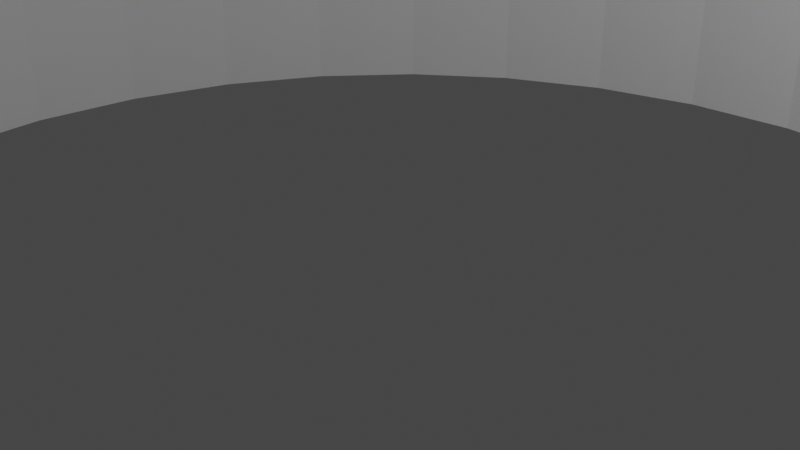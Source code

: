 # Source: LevelGeometry.blend  (saved by Blender 2.91.10; exported with 4.5.12 LTS)
import bpy
from mathutils import Matrix  # noqa: F401  (used for matrix-valued properties, if any)

bpy.ops.wm.read_factory_settings(use_empty=True)
scene = bpy.context.scene
scene.name = 'Scene'

# ---- collections
col_collection = bpy.data.collections.new('Collection'); scene.collection.children.link(col_collection)

# ---- world
world_world = bpy.data.worlds.new('World'); scene.world = world_world
world_world.use_nodes = True; world_world.node_tree.nodes.clear()
_N = world_world.node_tree.nodes; _L = world_world.node_tree.links
n0 = _N.new('ShaderNodeOutputWorld'); n0.name = 'World Output'; n0.location = (300, 300)
n1 = _N.new('ShaderNodeBackground'); n1.name = 'Background'; n1.location = (10, 300)
n1.inputs[0].default_value = (0.05088, 0.05088, 0.05088, 1.0)
_L.new(n1.outputs[0], n0.inputs[0])
n0.is_active_output = True
world_world.color = (0.05088, 0.05088, 0.05088)
world_world.use_sun_shadow = False
world_world.sun_shadow_jitter_overblur = 0.0

# ---- cameras
cam_camera = bpy.data.cameras.new('Camera')
cam_camera.clip_end = 100.0
cam_camera.ortho_scale = 7.314

# ---- lights
light_light = bpy.data.lights.new('Light', 'POINT')
light_light.transmission_factor = 0.0
light_light.energy = 1000.0
light_light.shadow_soft_size = 0.1
light_light.shadow_maximum_resolution = 0.006
light_light.use_absolute_resolution = True

# ---- meshes
me_cube_001 = bpy.data.meshes.new('Cube.001')
me_cube_001.from_pydata([(-1.0, -1.0, -1.0), (-1.0, -1.0, 1.0), (-1.0, 1.0, -1.0), (-1.0, 1.0, 1.0), (1.0, -1.0, -1.0), (1.0, -1.0, 1.0), (1.0, 1.0, -1.0), (1.0, 1.0, 1.0), (-0.1545, -0.7769, -1.0), (-0.1545, -0.7769, 1.0), (0.0, 0.7921, -1.0), (0.0, 0.7921, 1.0), (-0.3031, -0.7318, -1.0), (0.1545, 0.7769, -1.0), (-0.3031, -0.7318, 1.0), (0.1545, 0.7769, 1.0), (-0.4401, -0.6586, -1.0), (-0.4401, -0.6586, 1.0), (0.3031, 0.7318, -1.0), (0.3031, 0.7318, 1.0), (0.4401, 0.6586, -1.0), (0.4401, 0.6586, 1.0), (-0.5601, -0.5601, -1.0), (-0.5601, -0.5601, 1.0), (0.5601, 0.5601, -1.0), (0.5601, 0.5601, 1.0), (-0.6586, -0.4401, -1.0), (-0.6586, -0.4401, 1.0), (0.6586, 0.4401, -1.0), (0.6586, 0.4401, 1.0), (-0.7318, -0.3031, -1.0), (-0.7318, -0.3031, 1.0), (0.7318, 0.3031, -1.0), (0.7318, 0.3031, 1.0), (-0.7769, -0.1545, -1.0), (-0.7769, -0.1545, 1.0), (0.7769, 0.1545, -1.0), (0.7769, 0.1545, 1.0), (-0.7921, 7.648e-07, -1.0), (-0.7921, 7.648e-07, 1.0), (0.7921, 5.98e-08, -1.0), (0.7921, 5.98e-08, 1.0), (-0.7769, 0.1545, -1.0), (-0.7769, 0.1545, 1.0), (0.7769, -0.1545, -1.0), (0.7769, -0.1545, 1.0), (-0.7318, 0.3031, -1.0), (-0.7318, 0.3031, 1.0), (0.7318, -0.3031, -1.0), (0.7318, -0.3031, 1.0), (-0.6586, 0.4401, -1.0), (-0.6586, 0.4401, 1.0), (0.6586, -0.4401, -1.0), (0.6586, -0.4401, 1.0), (-0.5601, 0.5601, -1.0), (-0.5601, 0.5601, 1.0), (0.5601, -0.5601, -1.0), (0.5601, -0.5601, 1.0), (-0.4401, 0.6586, -1.0), (-0.4401, 0.6586, 1.0), (0.4401, -0.6586, -1.0), (0.4401, -0.6586, 1.0), (-0.3031, 0.7318, -1.0), (-0.3031, 0.7318, 1.0), (0.3031, -0.7318, -1.0), (0.3031, -0.7318, 1.0), (-0.1545, 0.7769, -1.0), (-0.1545, 0.7769, 1.0), (0.1545, -0.7769, -1.0), (0.1545, -0.7769, 1.0), (-2.581e-07, -0.7921, -1.0), (-2.581e-07, -0.7921, 1.0)], [], [(0, 1, 3, 2), (2, 3, 7, 6), (6, 7, 5, 4), (4, 5, 1, 0), (11, 10, 13, 15), (15, 13, 18, 19), (19, 18, 20, 21), (21, 20, 24, 25), (24, 28, 29, 25), (28, 32, 33, 29), (32, 36, 37, 33), (36, 40, 41, 37), (40, 44, 45, 41), (44, 48, 49, 45), (48, 52, 53, 49), (52, 56, 57, 53), (56, 60, 61, 57), (60, 64, 65, 61), (64, 68, 69, 65), (68, 70, 71, 69), (9, 71, 70, 8), (8, 12, 14, 9), (12, 16, 17, 14), (16, 22, 23, 17), (23, 22, 26, 27), (27, 26, 30, 31), (31, 30, 34, 35), (35, 34, 38, 39), (39, 38, 42, 43), (43, 42, 46, 47), (47, 46, 50, 51), (54, 55, 51, 50), (55, 54, 58, 59), (59, 58, 62, 63), (63, 62, 66, 67), (10, 11, 67, 66), (24, 6, 4, 56, 52, 48, 44, 40, 36, 32, 28), (56, 4, 0, 2, 6, 24, 20, 18, 13, 10, 66, 62, 58, 54, 50, 46, 42, 38, 34, 30, 26, 22, 16, 12, 8, 70, 68, 64, 60), (57, 5, 7, 25, 29, 33, 37, 41, 45, 49, 53), (25, 7, 3, 1, 5, 57, 61, 65, 69, 71, 9, 14, 17, 23, 27, 31, 35, 39, 43, 47, 51, 55, 59, 63, 67, 11, 15, 19, 21)])
_uv = me_cube_001.uv_layers.new(name='UVMap')
_uv.uv.foreach_set('vector', [0.375, 0.0, 0.625, 0.0, 0.625, 0.25, 0.375, 0.25, 0.375, 0.25, 0.625, 0.25, 0.625, 0.5, 0.375, 0.5, 0.375, 0.5, 0.625, 0.5, 0.625, 0.75, 0.375, 0.75, 0.375, 0.75, 0.625, 0.75, 0.625, 1.0, 0.375, 1.0, 1.0, 0.8738, 1.0, 0.6262, 0.9688, 0.6262, 0.9688, 0.8738, 0.9688, 0.8738, 0.9688, 0.6262, 0.9375, 0.6262, 0.9375, 0.8738, 0.9375, 0.8738, 0.9375, 0.6262, 0.9062, 0.6262, 0.9063, 0.8738, 0.9062, 0.8738, 0.9063, 0.6262, 0.875, 0.6262, 0.875, 0.8738, 0.875, 0.6262, 0.8438, 0.6262, 0.8438, 0.8738, 0.875, 0.8738, 0.8438, 0.6262, 0.8125, 0.6262, 0.8125, 0.8738, 0.8438, 0.8738, 0.8125, 0.6262, 0.7812, 0.6262, 0.7812, 0.8738, 0.8125, 0.8738, 0.7812, 0.6262, 0.75, 0.6262, 0.75, 0.8738, 0.7812, 0.8738, 0.75, 0.6262, 0.7188, 0.6262, 0.7188, 0.8738, 0.75, 0.8738, 0.7188, 0.6262, 0.6875, 0.6262, 0.6875, 0.8738, 0.7188, 0.8738, 0.6875, 0.6262, 0.6562, 0.6262, 0.6562, 0.8738, 0.6875, 0.8738, 0.6562, 0.6262, 0.625, 0.6262, 0.625, 0.8738, 0.6562, 0.8738, 0.625, 0.6262, 0.5938, 0.6262, 0.5938, 0.8738, 0.625, 0.8738, 0.5938, 0.6262, 0.5625, 0.6262, 0.5625, 0.8738, 0.5938, 0.8738, 0.5625, 0.6262, 0.5312, 0.6262, 0.5312, 0.8738, 0.5625, 0.8738, 0.5312, 0.6262, 0.5, 0.6262, 0.5, 0.8738, 0.5312, 0.8738, 0.4688, 0.8738, 0.5, 0.8738, 0.5, 0.6262, 0.4688, 0.6262, 0.4688, 0.6262, 0.4375, 0.6262, 0.4375, 0.8738, 0.4688, 0.8738, 0.4375, 0.6262, 0.4062, 0.6262, 0.4062, 0.8738, 0.4375, 0.8738, 0.4062, 0.6262, 0.375, 0.6262, 0.375, 0.8738, 0.4062, 0.8738, 0.375, 0.8738, 0.375, 0.6262, 0.3438, 0.6262, 0.3438, 0.8738, 0.3438, 0.8738, 0.3438, 0.6262, 0.3125, 0.6262, 0.3125, 0.8738, 0.3125, 0.8738, 0.3125, 0.6262, 0.2812, 0.6262, 0.2812, 0.8738, 0.2812, 0.8738, 0.2812, 0.6262, 0.25, 0.6262, 0.25, 0.8738, 0.25, 0.8738, 0.25, 0.6262, 0.2188, 0.6262, 0.2188, 0.8738, 0.2188, 0.8738, 0.2188, 0.6262, 0.1875, 0.6262, 0.1875, 0.8738, 0.1875, 0.8738, 0.1875, 0.6262, 0.1562, 0.6262, 0.1562, 0.8738, 0.125, 0.6262, 0.125, 0.8738, 0.1562, 0.8738, 0.1562, 0.6262, 0.125, 0.8738, 0.125, 0.6262, 0.09375, 0.6262, 0.09375, 0.8738, 0.09375, 0.8738, 0.09375, 0.6262, 0.0625, 0.6262, 0.0625, 0.8738, 0.0625, 0.8738, 0.0625, 0.6262, 0.03125, 0.6262, 0.03125, 0.8738, 0.0, 0.6262, 0.0, 0.8738, 0.03125, 0.8738, 0.03125, 0.6262, 0.32, 0.555, 0.375, 0.5, 0.375, 0.75, 0.32, 0.695, 0.3323, 0.68, 0.3415, 0.6629, 0.3471, 0.6443, 0.349, 0.625, 0.3471, 0.6057, 0.3415, 0.5871, 0.3323, 0.57, 0.32, 0.695, 0.375, 0.75, 0.125, 0.75, 0.125, 0.5, 0.375, 0.5, 0.32, 0.555, 0.305, 0.5427, 0.2879, 0.5335, 0.2693, 0.5279, 0.25, 0.526, 0.2307, 0.5279, 0.2121, 0.5335, 0.195, 0.5427, 0.18, 0.555, 0.1677, 0.57, 0.1585, 0.5871, 0.1529, 0.6057, 0.151, 0.625, 0.1529, 0.6443, 0.1585, 0.6629, 0.1677, 0.68, 0.18, 0.695, 0.195, 0.7073, 0.2121, 0.7165, 0.2307, 0.7221, 0.25, 0.724, 0.2693, 0.7221, 0.2879, 0.7165, 0.305, 0.7073, 0.68, 0.695, 0.625, 0.75, 0.625, 0.5, 0.68, 0.555, 0.6677, 0.57, 0.6585, 0.5871, 0.6529, 0.6057, 0.651, 0.625, 0.6529, 0.6443, 0.6585, 0.6629, 0.6677, 0.68, 0.68, 0.555, 0.625, 0.5, 0.875, 0.5, 0.875, 0.75, 0.625, 0.75, 0.68, 0.695, 0.695, 0.7073, 0.7121, 0.7165, 0.7307, 0.7221, 0.75, 0.724, 0.7693, 0.7221, 0.7879, 0.7165, 0.805, 0.7073, 0.82, 0.695, 0.8323, 0.68, 0.8415, 0.6629, 0.8471, 0.6443, 0.849, 0.625, 0.8471, 0.6057, 0.8415, 0.5871, 0.8323, 0.57, 0.82, 0.555, 0.805, 0.5427, 0.7879, 0.5335, 0.7693, 0.5279, 0.75, 0.526, 0.7307, 0.5279, 0.7121, 0.5335, 0.695, 0.5427])
me_cube_001.use_remesh_fix_poles = True
me_cube_001.use_remesh_preserve_attributes = False
me_cube_001.use_mirror_vertex_groups = False
me_cube_001.update()

# ---- objects
ob_light = bpy.data.objects.new('Light', light_light)
ob_camera = bpy.data.objects.new('Camera', cam_camera)
ob_cube = bpy.data.objects.new('Cube', me_cube_001)

# ---- transforms, parenting, visibility, modifiers, constraints
ob_light.location = (4.076, 1.005, 5.904)
ob_light.rotation_euler = (0.6503, 0.05522, 1.866)
ob_light.lock_rotations_4d = False
ob_light.empty_display_type = 'ARROWS'
ob_light.color = (0.0, 0.0, 0.0, 0.0)
ob_light.lineart.crease_threshold = 0.0
ob_camera.location = (7.359, -6.926, 4.958)
ob_camera.rotation_euler = (1.109, 0.0, 0.8149)
ob_camera.lock_rotations_4d = False
ob_camera.empty_display_type = 'ARROWS'
ob_camera.color = (0.0, 0.0, 0.0, 0.0)
ob_camera.display_type = 'WIRE'
ob_camera.lineart.crease_threshold = 0.0
ob_cube.location = (0.0, 0.0, 0.0)
ob_cube.scale = (-10.12, -10.12, -1.184)
ob_cube.lineart.crease_threshold = 0.0

# ---- collection membership
col_collection.objects.link(ob_light)
col_collection.objects.link(ob_camera)
col_collection.objects.link(ob_cube)

# ---- scene / render settings (as saved in the file)
scene.camera = ob_camera
scene.frame_start = 1; scene.frame_end = 250; scene.frame_set(1)
scene.render.engine = 'BLENDER_EEVEE_NEXT'
scene.cycles.use_denoising = False
scene.cycles.samples = 128
scene.cycles.sampling_pattern = 'TABULATED_SOBOL'
scene.cycles.use_adaptive_sampling = False
scene.cycles.use_light_tree = False
scene.view_settings.view_transform = 'Filmic'
bpy.context.view_layer.update()
